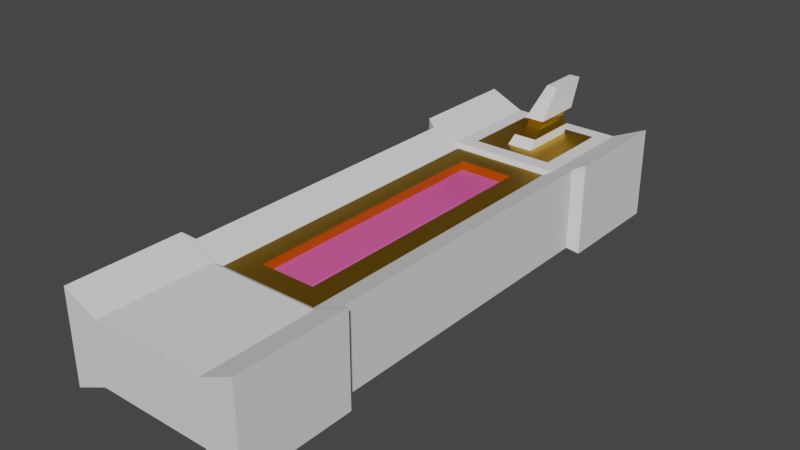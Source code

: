 # Source: gun.blend  (saved by Blender 2.82.7; exported with 4.5.12 LTS)
import bpy
from mathutils import Matrix  # noqa: F401  (used for matrix-valued properties, if any)

bpy.ops.wm.read_factory_settings(use_empty=True)
scene = bpy.context.scene
scene.name = 'Scene'

# ---- collections
col_collection = bpy.data.collections.new('Collection'); scene.collection.children.link(col_collection)

# ---- materials (node trees are filled in below, after node groups)
mat_material_001 = bpy.data.materials.new('Material.001')
mat_material_001.alpha_threshold = 0.0
mat_material_001.use_transparent_shadow = False
mat_material_001.line_color = (0.0, 0.0, 0.0, 1.0)
mat_material = bpy.data.materials.new('Material')
mat_material.alpha_threshold = 0.0
mat_material.use_transparent_shadow = False
mat_material.line_color = (0.0, 0.0, 0.0, 1.0)
mat_material_002 = bpy.data.materials.new('Material.002')
mat_material_002.surface_render_method = 'BLENDED'
mat_material_002.blend_method = 'BLEND'
mat_material_002.use_transparent_shadow = False

# ---- material node trees
mat_material_001.use_nodes = True; mat_material_001.node_tree.nodes.clear()
_N = mat_material_001.node_tree.nodes; _L = mat_material_001.node_tree.links
n0 = _N.new('ShaderNodeOutputMaterial'); n0.name = 'Material Output'; n0.location = (300, 300)
n1 = _N.new('ShaderNodeBsdfPrincipled'); n1.name = 'Principled BSDF'; n1.location = (10, 300)
n1.distribution = 'GGX'
n1.subsurface_method = 'BURLEY'
n1.inputs[0].default_value = (0.8, 0.4303, 0.0, 1.0)
n1.inputs[1].default_value = 1.0
n1.inputs[2].default_value = 0.4
n1.inputs[3].default_value = 1.45
n1.inputs[27].default_value = (0.0, 0.0, 0.0, 1.0)
n1.inputs[28].default_value = 1.0
_L.new(n1.outputs[0], n0.inputs[0])
n0.is_active_output = True
mat_material.use_nodes = True; mat_material.node_tree.nodes.clear()
_N = mat_material.node_tree.nodes; _L = mat_material.node_tree.links
n0 = _N.new('ShaderNodeOutputMaterial'); n0.name = 'Material Output'; n0.location = (300, 300)
n1 = _N.new('ShaderNodeBsdfPrincipled'); n1.name = 'Principled BSDF'; n1.location = (10, 300)
n1.distribution = 'GGX'
n1.subsurface_method = 'BURLEY'
n1.inputs[2].default_value = 1.0
n1.inputs[3].default_value = 1.45
n1.inputs[27].default_value = (0.0, 0.0, 0.0, 1.0)
n1.inputs[28].default_value = 1.0
_L.new(n1.outputs[0], n0.inputs[0])
n0.is_active_output = True
mat_material_002.use_nodes = True; mat_material_002.node_tree.nodes.clear()
_N = mat_material_002.node_tree.nodes; _L = mat_material_002.node_tree.links
n0 = _N.new('ShaderNodeOutputMaterial'); n0.name = 'Material Output'; n0.location = (300, 300)
n1 = _N.new('ShaderNodeBsdfPrincipled'); n1.name = 'Principled BSDF'; n1.location = (10, 300)
n1.distribution = 'GGX'
n1.subsurface_method = 'BURLEY'
n1.inputs[0].default_value = (0.8, 0.09399, 0.3071, 1.0)
n1.inputs[2].default_value = 0.4043
n1.inputs[3].default_value = 1.45
n1.inputs[4].default_value = 0.4
n1.inputs[27].default_value = (0.448, 0.07857, 0.3291, 1.0)
n1.inputs[28].default_value = 1.0
_L.new(n1.outputs[0], n0.inputs[0])
n0.is_active_output = True

# ---- world
world_world = bpy.data.worlds.new('World'); scene.world = world_world
world_world.use_nodes = True; world_world.node_tree.nodes.clear()
_N = world_world.node_tree.nodes; _L = world_world.node_tree.links
n0 = _N.new('ShaderNodeOutputWorld'); n0.name = 'World Output'; n0.location = (300, 300)
n1 = _N.new('ShaderNodeBackground'); n1.name = 'Background'; n1.location = (10, 300)
n1.inputs[0].default_value = (0.05088, 0.05088, 0.05088, 1.0)
_L.new(n1.outputs[0], n0.inputs[0])
n0.is_active_output = True
world_world.color = (0.05088, 0.05088, 0.05088)
world_world.use_sun_shadow = False
world_world.sun_shadow_jitter_overblur = 0.0

# ---- meshes
me_cube = bpy.data.meshes.new('Cube')
me_cube.from_pydata([(-0.25, -0.75, -0.125), (-0.25, -0.75, 0.125), (-0.25, 0.75, -0.125), (-0.25, 0.75, 0.125), (0.25, -0.75, -0.125), (0.25, -0.75, 0.125), (0.25, 0.75, -0.125), (0.25, 0.75, 0.125), (-0.25, 0.4418, -0.125), (-0.25, -0.4418, -0.125), (-0.25, -0.4418, 0.125), (-0.25, 0.4418, 0.125), (0.25, -0.4418, -0.125), (0.25, 0.4418, -0.125), (0.25, 0.4418, 0.125), (0.25, -0.4418, 0.125), (-0.2214, 0.426, -0.1107), (-0.2214, -0.426, -0.1107), (-0.2214, -0.426, 0.1107), (-0.2214, 0.426, 0.1107), (0.2214, -0.426, -0.1107), (0.2214, 0.426, -0.1107), (0.2214, 0.426, 0.1107), (0.2214, -0.426, 0.1107), (0.1136, 0.7091, -0.08161), (-0.1136, 0.7091, -0.08161), (-0.03643, 0.6845, 0.08161), (0.03643, 0.6845, 0.08161), (-0.1544, -0.75, -0.08161), (0.1544, -0.75, -0.08161), (0.1544, -0.75, 0.08161), (-0.1544, -0.75, 0.08161), (-0.03643, 0.5182, 0.08161), (0.03643, 0.5182, 0.08161), (-0.1544, -0.4418, 0.08161), (0.1544, -0.4418, 0.08161), (0.1136, 0.4827, -0.08161), (-0.1136, 0.4827, -0.08161), (0.1544, -0.4418, -0.08161), (-0.1544, -0.4418, -0.08161), (0.07614, 0.3653, -0.07228), (-0.07614, 0.3653, -0.07228), (0.07614, -0.3653, -0.07228), (-0.07614, -0.3653, -0.07228), (-0.07614, 0.3653, 0.07228), (0.07614, 0.3653, 0.07228), (-0.07614, -0.3653, 0.07228), (0.07614, -0.3653, 0.07228), (0.1368, 0.426, -0.07228), (-0.1368, 0.426, -0.07228), (0.1368, -0.426, -0.07228), (-0.1368, -0.426, -0.07228), (-0.1368, 0.426, 0.07228), (0.1368, 0.426, 0.07228), (-0.1368, -0.426, 0.07228), (0.1368, -0.426, 0.07228), (0.1544, 0.75, -0.08161), (-0.1544, 0.75, -0.08161), (-0.1544, 0.75, 0.08161), (0.1544, 0.75, 0.08161), (-0.1544, 0.4418, 0.08161), (0.1544, 0.4418, 0.08161), (0.1544, 0.4418, -0.08161), (-0.1544, 0.4418, -0.08161), (-0.1136, 0.7091, 0.08161), (0.1136, 0.7091, 0.08161), (-0.1136, 0.4827, 0.08161), (0.1136, 0.4827, 0.08161), (-0.01575, 0.7804, 0.2141), (0.01575, 0.7804, 0.2141), (-0.01575, 0.6657, 0.2141), (0.01575, 0.6657, 0.2141), (-0.0329, 0.5434, 0.1043), (-0.0329, 0.7009, 0.1043), (0.0329, 0.5434, 0.1043), (0.0329, 0.7009, 0.1043), (-0.02213, 0.5815, 0.1182), (0.02213, 0.5815, 0.1182), (0.02213, 0.691, 0.1182), (-0.02213, 0.691, 0.1182), (-0.02102, 0.5894, 0.1281), (-0.02707, 0.585, 0.1416), (0.02102, 0.5894, 0.1281), (0.02707, 0.585, 0.1416), (0.02102, 0.6962, 0.1281), (0.02707, 0.7279, 0.1416), (-0.02707, 0.7279, 0.1416), (-0.02102, 0.6962, 0.1281)], [], [(8, 11, 3, 2), (56, 59, 7, 6), (12, 15, 5, 4), (28, 31, 1, 0), (38, 12, 4, 29), (34, 10, 1, 31), (58, 3, 11, 60), (54, 18, 10, 34), (56, 6, 13, 62), (50, 20, 12, 38), (6, 7, 14, 13), (20, 23, 15, 12), (0, 1, 10, 9), (16, 19, 11, 8), (9, 10, 18, 17), (17, 18, 19, 16), (13, 14, 22, 21), (21, 22, 23, 20), (62, 13, 21, 48), (48, 21, 20, 50), (60, 11, 19, 52), (52, 19, 18, 54), (22, 53, 55, 23), (14, 61, 53, 22), (61, 60, 52, 53), (16, 49, 51, 17), (8, 63, 49, 16), (63, 62, 48, 49), (17, 51, 39, 9), (51, 50, 38, 39), (2, 57, 63, 8), (25, 24, 36, 37), (23, 55, 35, 15), (55, 54, 34, 35), (7, 59, 61, 14), (86, 81, 70, 68), (15, 35, 30, 5), (35, 34, 31, 30), (9, 39, 28, 0), (39, 38, 29, 28), (4, 5, 30, 29), (29, 30, 31, 28), (2, 3, 58, 57), (57, 58, 59, 56), (40, 41, 49, 48), (43, 42, 50, 51), (44, 45, 53, 52), (47, 46, 54, 55), (45, 47, 55, 53), (46, 44, 52, 54), (41, 43, 51, 49), (42, 40, 48, 50), (46, 43, 41, 44), (47, 45, 40, 42), (40, 45, 44, 41), (42, 43, 46, 47), (24, 25, 57, 56), (64, 65, 59, 58), (67, 66, 60, 61), (37, 36, 62, 63), (25, 37, 63, 57), (36, 24, 56, 62), (65, 67, 61, 59), (66, 64, 58, 60), (26, 27, 65, 64), (33, 32, 66, 67), (27, 33, 67, 65), (32, 26, 64, 66), (69, 68, 70, 71), (81, 83, 71, 70), (83, 85, 69, 71), (85, 86, 68, 69), (27, 26, 73, 75), (33, 27, 75, 74), (32, 33, 74, 72), (26, 32, 72, 73), (75, 73, 79, 78), (74, 75, 78, 77), (72, 74, 77, 76), (73, 72, 76, 79), (78, 79, 87, 84), (84, 87, 86, 85), (77, 78, 84, 82), (82, 84, 85, 83), (76, 77, 82, 80), (80, 82, 83, 81), (79, 76, 80, 87), (87, 80, 81, 86)])
me_cube.polygons.foreach_set('material_index', [1, 1, 1, 1, 1, 1, 1, 1, 1, 1, 1, 1, 1, 1, 1, 1, 1, 1, 1, 1, 1, 1, 1, 1, 1, 1, 1, 1, 1, 1, 1, 0, 1, 1, 1, 1, 1, 1, 1, 1, 1, 1, 1, 1, 0, 0, 0, 0, 0, 0, 0, 0, 0, 0, 0, 0, 1, 1, 1, 1, 1, 1, 1, 1, 0, 0, 0, 0, 1, 1, 1, 1, 1, 1, 1, 1, 0, 0, 0, 0, 0, 0, 0, 0, 0, 0, 0, 0])
_uv = me_cube.uv_layers.new(name='UVMap')
_uv.uv.foreach_set('vector', [0.375, 0.1667, 0.625, 0.1667, 0.625, 0.25, 0.375, 0.25, 0.375, 0.4167, 0.625, 0.4167, 0.625, 0.5, 0.375, 0.5, 0.375, 0.6667, 0.625, 0.6667, 0.625, 0.75, 0.375, 0.75, 0.375, 0.9167, 0.625, 0.9167, 0.625, 1.0, 0.375, 1.0, 0.2917, 0.6667, 0.375, 0.6667, 0.375, 0.75, 0.2917, 0.75, 0.7917, 0.6667, 0.875, 0.6667, 0.875, 0.75, 0.7917, 0.75, 0.7917, 0.5, 0.875, 0.5, 0.875, 0.5833, 0.7917, 0.5833, 0.7917, 0.6389, 0.875, 0.6389, 0.875, 0.6667, 0.7917, 0.6667, 0.2917, 0.5, 0.375, 0.5, 0.375, 0.5833, 0.2917, 0.5833, 0.2917, 0.6389, 0.375, 0.6389, 0.375, 0.6667, 0.2917, 0.6667, 0.375, 0.5, 0.625, 0.5, 0.625, 0.5833, 0.375, 0.5833, 0.375, 0.6389, 0.625, 0.6389, 0.625, 0.6667, 0.375, 0.6667, 0.375, 0.0, 0.625, 0.0, 0.625, 0.08333, 0.375, 0.08333, 0.375, 0.1389, 0.625, 0.1389, 0.625, 0.1667, 0.375, 0.1667, 0.375, 0.08333, 0.625, 0.08333, 0.625, 0.1111, 0.375, 0.1111, 0.375, 0.1111, 0.625, 0.1111, 0.625, 0.1389, 0.375, 0.1389, 0.375, 0.5833, 0.625, 0.5833, 0.625, 0.6111, 0.375, 0.6111, 0.375, 0.6111, 0.625, 0.6111, 0.625, 0.6389, 0.375, 0.6389, 0.2917, 0.5833, 0.375, 0.5833, 0.375, 0.6111, 0.2917, 0.6111, 0.2917, 0.6111, 0.375, 0.6111, 0.375, 0.6389, 0.2917, 0.6389, 0.7917, 0.5833, 0.875, 0.5833, 0.875, 0.6111, 0.7917, 0.6111, 0.7917, 0.6111, 0.875, 0.6111, 0.875, 0.6389, 0.7917, 0.6389, 0.625, 0.6111, 0.7083, 0.6111, 0.7083, 0.6389, 0.625, 0.6389, 0.625, 0.5833, 0.7083, 0.5833, 0.7083, 0.6111, 0.625, 0.6111, 0.7083, 0.5833, 0.7917, 0.5833, 0.7917, 0.6111, 0.7083, 0.6111, 0.125, 0.6111, 0.2083, 0.6111, 0.2083, 0.6389, 0.125, 0.6389, 0.125, 0.5833, 0.2083, 0.5833, 0.2083, 0.6111, 0.125, 0.6111, 0.2083, 0.5833, 0.2917, 0.5833, 0.2917, 0.6111, 0.2083, 0.6111, 0.125, 0.6389, 0.2083, 0.6389, 0.2083, 0.6667, 0.125, 0.6667, 0.2083, 0.6389, 0.2917, 0.6389, 0.2917, 0.6667, 0.2083, 0.6667, 0.125, 0.5, 0.2083, 0.5, 0.2083, 0.5833, 0.125, 0.5833, 0.2194, 0.511, 0.2806, 0.511, 0.2806, 0.5723, 0.2194, 0.5723, 0.625, 0.6389, 0.7083, 0.6389, 0.7083, 0.6667, 0.625, 0.6667, 0.7083, 0.6389, 0.7917, 0.6389, 0.7917, 0.6667, 0.7083, 0.6667, 0.625, 0.5, 0.7083, 0.5, 0.7083, 0.5833, 0.625, 0.5833, 0.7656, 0.5262, 0.7656, 0.5572, 0.7656, 0.5572, 0.7656, 0.5262, 0.625, 0.6667, 0.7083, 0.6667, 0.7083, 0.75, 0.625, 0.75, 0.7083, 0.6667, 0.7917, 0.6667, 0.7917, 0.75, 0.7083, 0.75, 0.125, 0.6667, 0.2083, 0.6667, 0.2083, 0.75, 0.125, 0.75, 0.2083, 0.6667, 0.2917, 0.6667, 0.2917, 0.75, 0.2083, 0.75, 0.375, 0.75, 0.625, 0.75, 0.625, 0.8333, 0.375, 0.8333, 0.375, 0.8333, 0.625, 0.8333, 0.625, 0.9167, 0.375, 0.9167, 0.375, 0.25, 0.625, 0.25, 0.625, 0.3333, 0.375, 0.3333, 0.375, 0.3333, 0.625, 0.3333, 0.625, 0.4167, 0.375, 0.4167, 0.2732, 0.6131, 0.2268, 0.6131, 0.2083, 0.6111, 0.2917, 0.6111, 0.2268, 0.6369, 0.2732, 0.6369, 0.2917, 0.6389, 0.2083, 0.6389, 0.7732, 0.6131, 0.7268, 0.6131, 0.7083, 0.6111, 0.7917, 0.6111, 0.7268, 0.6369, 0.7732, 0.6369, 0.7917, 0.6389, 0.7083, 0.6389, 0.7268, 0.6131, 0.7268, 0.6369, 0.7083, 0.6389, 0.7083, 0.6111, 0.7732, 0.6369, 0.7732, 0.6131, 0.7917, 0.6111, 0.7917, 0.6389, 0.2268, 0.6131, 0.2268, 0.6369, 0.2083, 0.6389, 0.2083, 0.6111, 0.2732, 0.6369, 0.2732, 0.6131, 0.2917, 0.6111, 0.2917, 0.6389, 0.7732, 0.6369, 0.2268, 0.6369, 0.2268, 0.6131, 0.7732, 0.6131, 0.7268, 0.6369, 0.7268, 0.6131, 0.2732, 0.6131, 0.2732, 0.6369, 0.2732, 0.6131, 0.7268, 0.6131, 0.7732, 0.6131, 0.2268, 0.6131, 0.2732, 0.6369, 0.2268, 0.6369, 0.7732, 0.6369, 0.7268, 0.6369, 0.2806, 0.511, 0.2194, 0.511, 0.2083, 0.5, 0.2917, 0.5, 0.7806, 0.511, 0.7194, 0.511, 0.7083, 0.5, 0.7917, 0.5, 0.7194, 0.5723, 0.7806, 0.5723, 0.7917, 0.5833, 0.7083, 0.5833, 0.2194, 0.5723, 0.2806, 0.5723, 0.2917, 0.5833, 0.2083, 0.5833, 0.2194, 0.511, 0.2194, 0.5723, 0.2083, 0.5833, 0.2083, 0.5, 0.2806, 0.5723, 0.2806, 0.511, 0.2917, 0.5, 0.2917, 0.5833, 0.7194, 0.511, 0.7194, 0.5723, 0.7083, 0.5833, 0.7083, 0.5, 0.7806, 0.5723, 0.7806, 0.511, 0.7917, 0.5, 0.7917, 0.5833, 0.7656, 0.5262, 0.7344, 0.5262, 0.7194, 0.511, 0.7806, 0.511, 0.7344, 0.5572, 0.7656, 0.5572, 0.7806, 0.5723, 0.7194, 0.5723, 0.7344, 0.5262, 0.7344, 0.5572, 0.7194, 0.5723, 0.7194, 0.511, 0.7656, 0.5572, 0.7656, 0.5262, 0.7806, 0.511, 0.7806, 0.5723, 0.7344, 0.5262, 0.7656, 0.5262, 0.7656, 0.5572, 0.7344, 0.5572, 0.7656, 0.5572, 0.7344, 0.5572, 0.7344, 0.5572, 0.7656, 0.5572, 0.7344, 0.5572, 0.7344, 0.5262, 0.7344, 0.5262, 0.7344, 0.5572, 0.7344, 0.5262, 0.7656, 0.5262, 0.7656, 0.5262, 0.7344, 0.5262, 0.7344, 0.5262, 0.7656, 0.5262, 0.7656, 0.5262, 0.7344, 0.5262, 0.7344, 0.5572, 0.7344, 0.5262, 0.7344, 0.5262, 0.7344, 0.5572, 0.7656, 0.5572, 0.7344, 0.5572, 0.7344, 0.5572, 0.7656, 0.5572, 0.7656, 0.5262, 0.7656, 0.5572, 0.7656, 0.5572, 0.7656, 0.5262, 0.7344, 0.5262, 0.7656, 0.5262, 0.7656, 0.5262, 0.7344, 0.5262, 0.7344, 0.5572, 0.7344, 0.5262, 0.7344, 0.5262, 0.7344, 0.5572, 0.7656, 0.5572, 0.7344, 0.5572, 0.7344, 0.5572, 0.7656, 0.5572, 0.7656, 0.5262, 0.7656, 0.5572, 0.7656, 0.5572, 0.7656, 0.5262, 0.7344, 0.5262, 0.7656, 0.5262, 0.7656, 0.5262, 0.7344, 0.5262, 0.7344, 0.5262, 0.7656, 0.5262, 0.7656, 0.5262, 0.7344, 0.5262, 0.7344, 0.5572, 0.7344, 0.5262, 0.7344, 0.5262, 0.7344, 0.5572, 0.7344, 0.5572, 0.7344, 0.5262, 0.7344, 0.5262, 0.7344, 0.5572, 0.7656, 0.5572, 0.7344, 0.5572, 0.7344, 0.5572, 0.7656, 0.5572, 0.7656, 0.5572, 0.7344, 0.5572, 0.7344, 0.5572, 0.7656, 0.5572, 0.7656, 0.5262, 0.7656, 0.5572, 0.7656, 0.5572, 0.7656, 0.5262, 0.7656, 0.5262, 0.7656, 0.5572, 0.7656, 0.5572, 0.7656, 0.5262])
me_cube.materials.append(mat_material_001)
me_cube.materials.append(mat_material)
me_cube.use_remesh_fix_poles = True
me_cube.use_remesh_preserve_attributes = False
me_cube.use_mirror_vertex_groups = False
me_cube.update()
me_cube_001 = bpy.data.meshes.new('Cube.001')
me_cube_001.from_pydata([(0.07614, 0.3653, -0.04675), (-0.07614, 0.3653, -0.04675), (0.07614, -0.3653, -0.04675), (-0.07614, -0.3653, -0.04675), (-0.07614, 0.3653, 0.04675), (0.07614, 0.3653, 0.04675), (-0.07614, -0.3653, 0.04675), (0.07614, -0.3653, 0.04675)], [], [(5, 4, 6, 7), (1, 0, 2, 3)])
_uv = me_cube_001.uv_layers.new(name='UVMap')
_uv.uv.foreach_set('vector', [0.7268, 0.6131, 0.7732, 0.6131, 0.7732, 0.6369, 0.7268, 0.6369, 0.2268, 0.6131, 0.2732, 0.6131, 0.2732, 0.6369, 0.2268, 0.6369])
me_cube_001.materials.append(mat_material_002)
me_cube_001.use_remesh_fix_poles = True
me_cube_001.use_remesh_preserve_attributes = False
me_cube_001.use_mirror_vertex_groups = False
me_cube_001.update()

# ---- objects
ob_cube_001 = bpy.data.objects.new('Cube.001', me_cube)
ob_cube_002 = bpy.data.objects.new('Cube.002', me_cube_001)

# ---- transforms, parenting, visibility, modifiers, constraints
ob_cube_001.location = (0.0, 0.0, 0.0)
ob_cube_001.lineart.crease_threshold = 0.0
ob_cube_002.location = (0.0, 0.0, 0.0)
ob_cube_002.lineart.crease_threshold = 0.0

# ---- collection membership
col_collection.objects.link(ob_cube_001)
col_collection.objects.link(ob_cube_002)

# ---- scene / render settings (as saved in the file)
scene.frame_start = 1; scene.frame_end = 250; scene.frame_set(1)
scene.render.engine = 'BLENDER_EEVEE_NEXT'
scene.cycles.use_denoising = False
scene.cycles.samples = 128
scene.cycles.sampling_pattern = 'TABULATED_SOBOL'
scene.cycles.use_adaptive_sampling = False
scene.cycles.use_light_tree = False
scene.view_settings.view_transform = 'Filmic'
bpy.context.view_layer.update()

# ---- added for rendering (the .blend has no active camera and no usable light): camera, sun
cam_auto = bpy.data.cameras.new('AutoCamera')
cam_auto.lens = 50.0
cam_auto.sensor_width = 36.0
cam_auto.clip_end = 1000.0
ob_auto_camera = bpy.data.objects.new('AutoCamera', cam_auto)
scene.collection.objects.link(ob_auto_camera)
ob_auto_camera.location = (1.52228, -1.81155, 1.26239)
ob_auto_camera.rotation_euler = (1.09748, -7.21219e-08, 0.694738)
scene.camera = ob_auto_camera
light_auto_sun = bpy.data.lights.new('AutoSun', 'SUN')
light_auto_sun.energy = 3.0
light_auto_sun.angle = 0.0523599
ob_auto_sun = bpy.data.objects.new('AutoSun', light_auto_sun)
scene.collection.objects.link(ob_auto_sun)
ob_auto_sun.rotation_euler = (0.872665, 0.174533, 0.523599)
bpy.context.view_layer.update()
